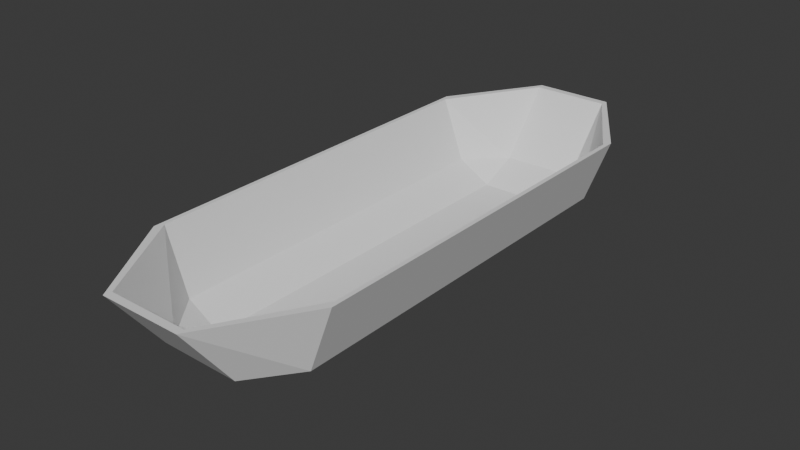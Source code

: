 # Source: boatplaceholder.blend  (saved by Blender 4.4.32; exported with 4.5.12 LTS)
import bpy
from mathutils import Matrix  # noqa: F401  (used for matrix-valued properties, if any)

bpy.ops.wm.read_factory_settings(use_empty=True)
scene = bpy.context.scene
scene.name = 'Scene'

# ---- collections
col_collection = bpy.data.collections.new('Collection'); scene.collection.children.link(col_collection)

# ---- world
world_world = bpy.data.worlds.new('World'); scene.world = world_world
world_world.use_nodes = True; world_world.node_tree.nodes.clear()
_N = world_world.node_tree.nodes; _L = world_world.node_tree.links
n0 = _N.new('ShaderNodeOutputWorld'); n0.name = 'World Output'; n0.location = (300, 300)
n1 = _N.new('ShaderNodeBackground'); n1.name = 'Background'; n1.location = (10, 300)
n1.inputs[0].default_value = (0.05088, 0.05088, 0.05088, 1.0)
_L.new(n1.outputs[0], n0.inputs[0])
n0.is_active_output = True
world_world.color = (0.05088, 0.05088, 0.05088)
world_world.sun_shadow_jitter_overblur = 0.0

# ---- meshes
me_cube_002 = bpy.data.meshes.new('Cube.002')
me_cube_002.from_pydata([(-2.301, -4.533, 1.0), (-2.301, 4.533, 1.0), (2.301, -4.533, 1.0), (2.301, 4.533, 1.0), (-1.739, -4.533, -0.5245), (-1.672, -4.357, -0.4401), (-0.9121, -4.533, -1.0), (-0.8768, -4.357, -0.8972), (-0.9121, 4.533, -1.0), (-0.8768, 4.357, -0.8972), (-1.739, 4.533, -0.5245), (-1.672, 4.357, -0.4401), (0.9121, -4.533, -1.0), (0.8768, -4.357, -0.8972), (1.739, -4.533, -0.5245), (1.672, -4.357, -0.4401), (1.739, 4.533, -0.5245), (1.672, 4.357, -0.4401), (0.9121, 4.533, -1.0), (0.8768, 4.357, -0.8972), (-2.202, 4.357, 1.0), (2.202, 4.357, 1.0), (-2.202, -4.357, 1.0), (2.202, -4.357, 1.0), (-0.9204, 5.487, -0.5245), (-0.9445, 6.707, 1.0), (0.9218, 5.487, -0.5245), (0.9068, 6.707, 1.0), (0.9546, -6.726, 1.0), (-0.9394, -6.726, 1.0), (0.9216, -5.571, -0.5444), (-0.9174, -5.571, -0.5215), (-0.9116, 6.532, 1.0), (0.8857, 6.532, 1.0), (0.8788, 5.312, -0.4764), (-0.884, 5.312, -0.5056), (0.9389, -6.551, 1.0), (-0.9109, -6.551, 1.0), (-0.8843, -5.396, -0.4825), (0.8903, -5.396, -0.4854), (1.739, 0.0, -0.5245), (2.301, 0.0, 1.0), (-1.739, 0.0, -0.5245), (-2.301, 0.0, 1.0), (-0.9121, 0.0, -1.0), (0.9121, 0.0, -1.0)], [], [(14, 2, 28, 30), (40, 41, 2, 14), (18, 8, 24, 26), (42, 43, 1, 10), (22, 0, 29, 37), (23, 2, 41, 3, 27, 33, 21), (44, 6, 4, 42), (45, 18, 16, 40), (44, 45, 12, 6), (7, 5, 38), (17, 15, 23, 21), (11, 9, 35), (22, 5, 11, 20), (5, 7, 9, 11), (13, 15, 17, 19), (9, 7, 13, 19), (8, 18, 45, 44), (16, 26, 27, 3), (25, 24, 10, 1), (24, 8, 10), (26, 16, 18), (27, 26, 24, 25), (12, 30, 31, 6), (6, 31, 4), (4, 31, 29, 0), (31, 30, 28, 29), (30, 12, 14), (32, 35, 34, 33), (32, 25, 1, 43, 0, 22, 20), (33, 34, 17, 21), (33, 27, 25, 32), (17, 34, 19), (34, 35, 9, 19), (35, 32, 20, 11), (36, 28, 2, 23), (13, 39, 15), (37, 29, 28, 36), (37, 36, 39, 38), (38, 5, 22, 37), (38, 39, 13, 7), (15, 39, 36, 23), (12, 45, 40, 14), (8, 44, 42, 10), (4, 0, 43, 42), (16, 3, 41, 40)])
_uv = me_cube_002.uv_layers.new(name='UVMap')
_uv.uv.foreach_set('vector', [0.6391, 0.1572, 0.5321, 0.157, 0.5641, 1.178e-08, 0.6598, 0.08096, 0.6396, 0.4509, 0.5326, 0.4507, 0.5321, 0.157, 0.6391, 0.1572, 0.4777, 0.1439, 0.3575, 0.1439, 0.357, 0.08085, 0.4783, 0.08085, 0.6794, 0.4512, 0.7864, 0.4508, 0.7864, 0.7444, 0.6795, 0.7448, 0.2966, 0.7287, 0.3031, 0.7403, 0.2134, 0.8847, 0.2115, 0.8732, 0.006479, 0.7287, -1.984e-08, 0.7403, -1.723e-08, 0.4417, -2.171e-08, 0.1432, 0.09181, 1.263e-07, 0.0932, 0.01155, 0.006479, 0.1548, 0.3575, 0.4424, 0.3575, 0.7409, 0.3031, 0.7408, 0.3031, 0.4422, 0.4777, 0.4424, 0.4777, 0.1439, 0.5321, 0.1437, 0.5321, 0.4422, 0.3575, 0.4424, 0.4777, 0.4424, 0.4777, 0.7409, 0.3575, 0.7409, 0.2094, 0.729, 0.2617, 0.7289, 0.2098, 0.7973, 0.7864, 0.7045, 0.7873, 0.14, 0.8629, 0.128, 0.862, 0.6924, 0.2617, 0.155, 0.2094, 0.155, 0.2098, 0.09211, 0.9244, 0.1279, 1.0, 0.1399, 1.0, 0.7046, 0.9244, 0.6925, 0.2617, 0.7289, 0.2094, 0.729, 0.2094, 0.155, 0.2617, 0.155, 0.09386, 0.729, 0.04148, 0.7289, 0.04148, 0.155, 0.09386, 0.155, 0.2094, 0.155, 0.2094, 0.729, 0.09386, 0.729, 0.09386, 0.155, 0.3575, 0.1439, 0.4777, 0.1439, 0.4777, 0.4424, 0.3575, 0.4424, 0.6401, 0.7445, 0.6598, 0.7974, 0.5668, 0.8698, 0.5331, 0.7443, 0.7539, 0.8701, 0.6598, 0.7975, 0.6795, 0.7448, 0.7864, 0.7444, 0.357, 0.08085, 0.3575, 0.1439, 0.3031, 0.1437, 0.4783, 0.08085, 0.5321, 0.1437, 0.4777, 0.1439, 0.4772, 1.799e-08, 0.4783, 0.08085, 0.357, 0.08085, 0.3553, 5.016e-07, 0.4777, 0.7409, 0.4783, 0.8091, 0.3572, 0.8091, 0.3575, 0.7409, 0.3575, 0.7409, 0.3572, 0.8091, 0.3031, 0.7408, 0.6794, 0.1576, 0.6598, 0.08121, 0.7536, 4.65e-08, 0.7863, 0.1572, 0.3572, 0.8091, 0.4783, 0.8091, 0.4804, 0.8847, 0.3556, 0.8847, 0.4783, 0.8091, 0.4777, 0.7409, 0.5321, 0.7408, 0.2116, 0.01155, 0.2098, 0.09211, 0.09372, 0.09211, 0.0932, 0.01155, 0.2116, 0.01155, 0.2137, -5.863e-08, 0.3031, 0.1432, 0.3031, 0.4417, 0.3031, 0.7403, 0.2966, 0.7287, 0.2966, 0.1548, 0.8934, 0.848, 0.8032, 0.7753, 0.7864, 0.7045, 0.862, 0.6924, 0.0932, 0.01155, 0.09181, 1.263e-07, 0.2137, -5.863e-08, 0.2116, 0.01155, 0.04148, 0.155, 0.09372, 0.09211, 0.09386, 0.155, 0.09372, 0.09211, 0.2098, 0.09211, 0.2094, 0.155, 0.09386, 0.155, 0.9851, 0.7754, 0.8934, 0.8476, 0.9244, 0.6925, 1.0, 0.7046, 0.0897, 0.8732, 0.08866, 0.8847, -1.984e-08, 0.7403, 0.006479, 0.7287, 0.09386, 0.729, 0.09296, 0.7973, 0.04148, 0.7289, 0.2115, 0.8732, 0.2134, 0.8847, 0.08866, 0.8847, 0.0897, 0.8732, 0.2115, 0.8732, 0.0897, 0.8732, 0.09296, 0.7973, 0.2098, 0.7973, 0.9837, 0.08151, 1.0, 0.1399, 0.9244, 0.1279, 0.8934, -3.696e-08, 0.2098, 0.7973, 0.09296, 0.7973, 0.09386, 0.729, 0.2094, 0.729, 0.7873, 0.14, 0.8034, 0.08169, 0.8934, 1.881e-08, 0.8629, 0.128, 0.4777, 0.7409, 0.4777, 0.4424, 0.5321, 0.4422, 0.5321, 0.7408, 0.3575, 0.1439, 0.3575, 0.4424, 0.3031, 0.4422, 0.3031, 0.1437, 0.6794, 0.1576, 0.7863, 0.1572, 0.7864, 0.4508, 0.6794, 0.4512, 0.6401, 0.7445, 0.5331, 0.7443, 0.5326, 0.4507, 0.6396, 0.4509])
me_cube_002.update()

# ---- objects
ob_cube = bpy.data.objects.new('Cube', me_cube_002)

# ---- transforms, parenting, visibility, modifiers, constraints
ob_cube.location = (0.0, 0.0, 1.005)

# ---- collection membership
col_collection.objects.link(ob_cube)

# ---- scene / render settings (as saved in the file)
scene.frame_start = 1; scene.frame_end = 250; scene.frame_set(1)
scene.render.engine = 'BLENDER_EEVEE_NEXT'
bpy.context.view_layer.update()

# ---- added for rendering (the .blend has no active camera and no usable light): camera, sun
cam_auto = bpy.data.cameras.new('AutoCamera')
cam_auto.lens = 50.0
cam_auto.sensor_width = 36.0
cam_auto.clip_end = 1000.0
ob_auto_camera = bpy.data.objects.new('AutoCamera', cam_auto)
scene.collection.objects.link(ob_auto_camera)
ob_auto_camera.location = (13.2675, -15.9304, 11.6189)
ob_auto_camera.rotation_euler = (1.09748, -7.21219e-08, 0.694738)
scene.camera = ob_auto_camera
light_auto_sun = bpy.data.lights.new('AutoSun', 'SUN')
light_auto_sun.energy = 3.0
light_auto_sun.angle = 0.0523599
ob_auto_sun = bpy.data.objects.new('AutoSun', light_auto_sun)
scene.collection.objects.link(ob_auto_sun)
ob_auto_sun.rotation_euler = (0.872665, 0.174533, 0.523599)
bpy.context.view_layer.update()

